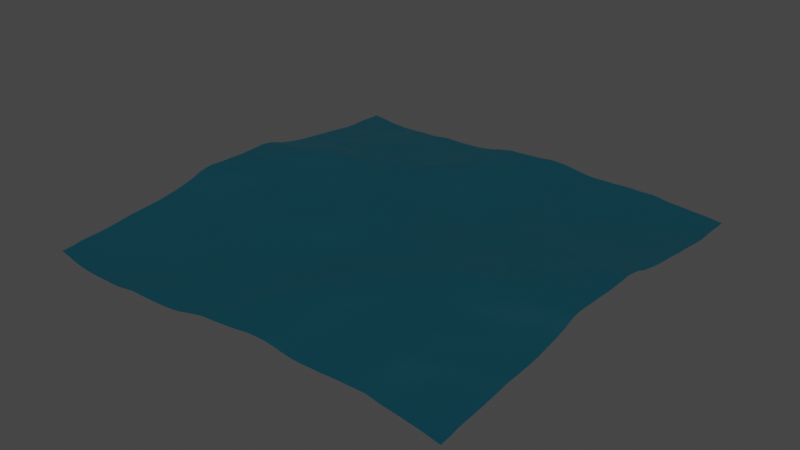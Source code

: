 # Source: Lake.blend  (saved by Blender 3.3.6; exported with 4.5.12 LTS)
import bpy
from mathutils import Matrix  # noqa: F401  (used for matrix-valued properties, if any)

bpy.ops.wm.read_factory_settings(use_empty=True)
scene = bpy.context.scene
scene.name = 'Scene'

# ---- collections
col_collection = bpy.data.collections.new('Collection'); scene.collection.children.link(col_collection)

# ---- materials (node trees are filled in below, after node groups)
mat_material_001 = bpy.data.materials.new('Material.001')
mat_material_001.use_transparent_shadow = False

# ---- material node trees
mat_material_001.use_nodes = True; mat_material_001.node_tree.nodes.clear()
_N = mat_material_001.node_tree.nodes; _L = mat_material_001.node_tree.links
n0 = _N.new('ShaderNodeBsdfPrincipled'); n0.name = 'Principled BSDF'; n0.location = (10, 300)
n0.distribution = 'GGX'
n0.subsurface_method = 'RANDOM_WALK_SKIN'
n0.inputs[0].default_value = (0.0, 0.4769, 1.0, 1.0)
n0.inputs[3].default_value = 1.45
n0.inputs[18].default_value = 1.0
n0.inputs[27].default_value = (0.0, 0.0, 0.0, 1.0)
n0.inputs[28].default_value = 1.0
n1 = _N.new('ShaderNodeOutputMaterial'); n1.name = 'Material Output'; n1.location = (300, 300)
_L.new(n0.outputs[0], n1.inputs[0])
n1.is_active_output = True

# ---- world
world_world = bpy.data.worlds.new('World'); scene.world = world_world
world_world.use_nodes = True; world_world.node_tree.nodes.clear()
_N = world_world.node_tree.nodes; _L = world_world.node_tree.links
n0 = _N.new('ShaderNodeOutputWorld'); n0.name = 'World Output'; n0.location = (300, 300)
n1 = _N.new('ShaderNodeBackground'); n1.name = 'Background'; n1.location = (10, 300)
n1.inputs[0].default_value = (0.05088, 0.05088, 0.05088, 1.0)
_L.new(n1.outputs[0], n0.inputs[0])
n0.is_active_output = True
world_world.color = (0.05088, 0.05088, 0.05088)
world_world.use_sun_shadow = False
world_world.sun_shadow_jitter_overblur = 0.0

# ---- meshes
me_plane = bpy.data.meshes.new('Plane')
me_plane.from_pydata([(-1.0, -1.0, 0.0), (1.0, -1.0, 0.0), (-1.0, 1.0, 0.0), (1.0, 1.0, 0.0)], [], [(0, 1, 3, 2)])
_uv = me_plane.uv_layers.new(name='UVMap')
_uv.uv.foreach_set('vector', [0.0, 0.0, 1.0, 0.0, 1.0, 1.0, 0.0, 1.0])
me_plane.materials.append(mat_material_001)
me_plane.update()

# ---- objects
ob_plane = bpy.data.objects.new('Plane', me_plane)

# ---- transforms, parenting, visibility, modifiers, constraints
ob_plane.location = (0.0, 0.0, 0.0)
_m = ob_plane.modifiers.new('Ocean', 'OCEAN')
_m.wave_scale = 0.35
_m.time = 2.225
_m.filepath = '//../../AppData/Local/Temp/blender_a12476/cache_ocean'
_m = ob_plane.modifiers.new('Ocean.001', 'OCEAN')
_m.geometry_mode = 'DISPLACE'
_m.wave_scale = 1.65
_m.time = 9.4
_m.filepath = '//../../AppData/Local/Temp/blender_a12476/cache_ocean'

# ---- collection membership
col_collection.objects.link(ob_plane)

# ---- scene / render settings (as saved in the file)
scene.frame_start = 1; scene.frame_end = 120; scene.frame_set(21)
scene.render.engine = 'BLENDER_EEVEE_NEXT'
scene.cycles.sampling_pattern = 'TABULATED_SOBOL'
scene.cycles.use_light_tree = False
scene.view_settings.view_transform = 'Filmic'
bpy.context.view_layer.update()

# ---- added for rendering (the .blend has no active camera and no usable light): camera, sun
cam_auto = bpy.data.cameras.new('AutoCamera')
cam_auto.lens = 50.0
cam_auto.sensor_width = 36.0
cam_auto.clip_end = 1180.5
ob_auto_camera = bpy.data.objects.new('AutoCamera', cam_auto)
scene.collection.objects.link(ob_auto_camera)
ob_auto_camera.location = (67.2651, -80.7181, 53.9616)
ob_auto_camera.rotation_euler = (1.09748, -7.21219e-08, 0.694738)
scene.camera = ob_auto_camera
light_auto_sun = bpy.data.lights.new('AutoSun', 'SUN')
light_auto_sun.energy = 3.0
light_auto_sun.angle = 0.0523599
ob_auto_sun = bpy.data.objects.new('AutoSun', light_auto_sun)
scene.collection.objects.link(ob_auto_sun)
ob_auto_sun.rotation_euler = (0.872665, 0.174533, 0.523599)
bpy.context.view_layer.update()
